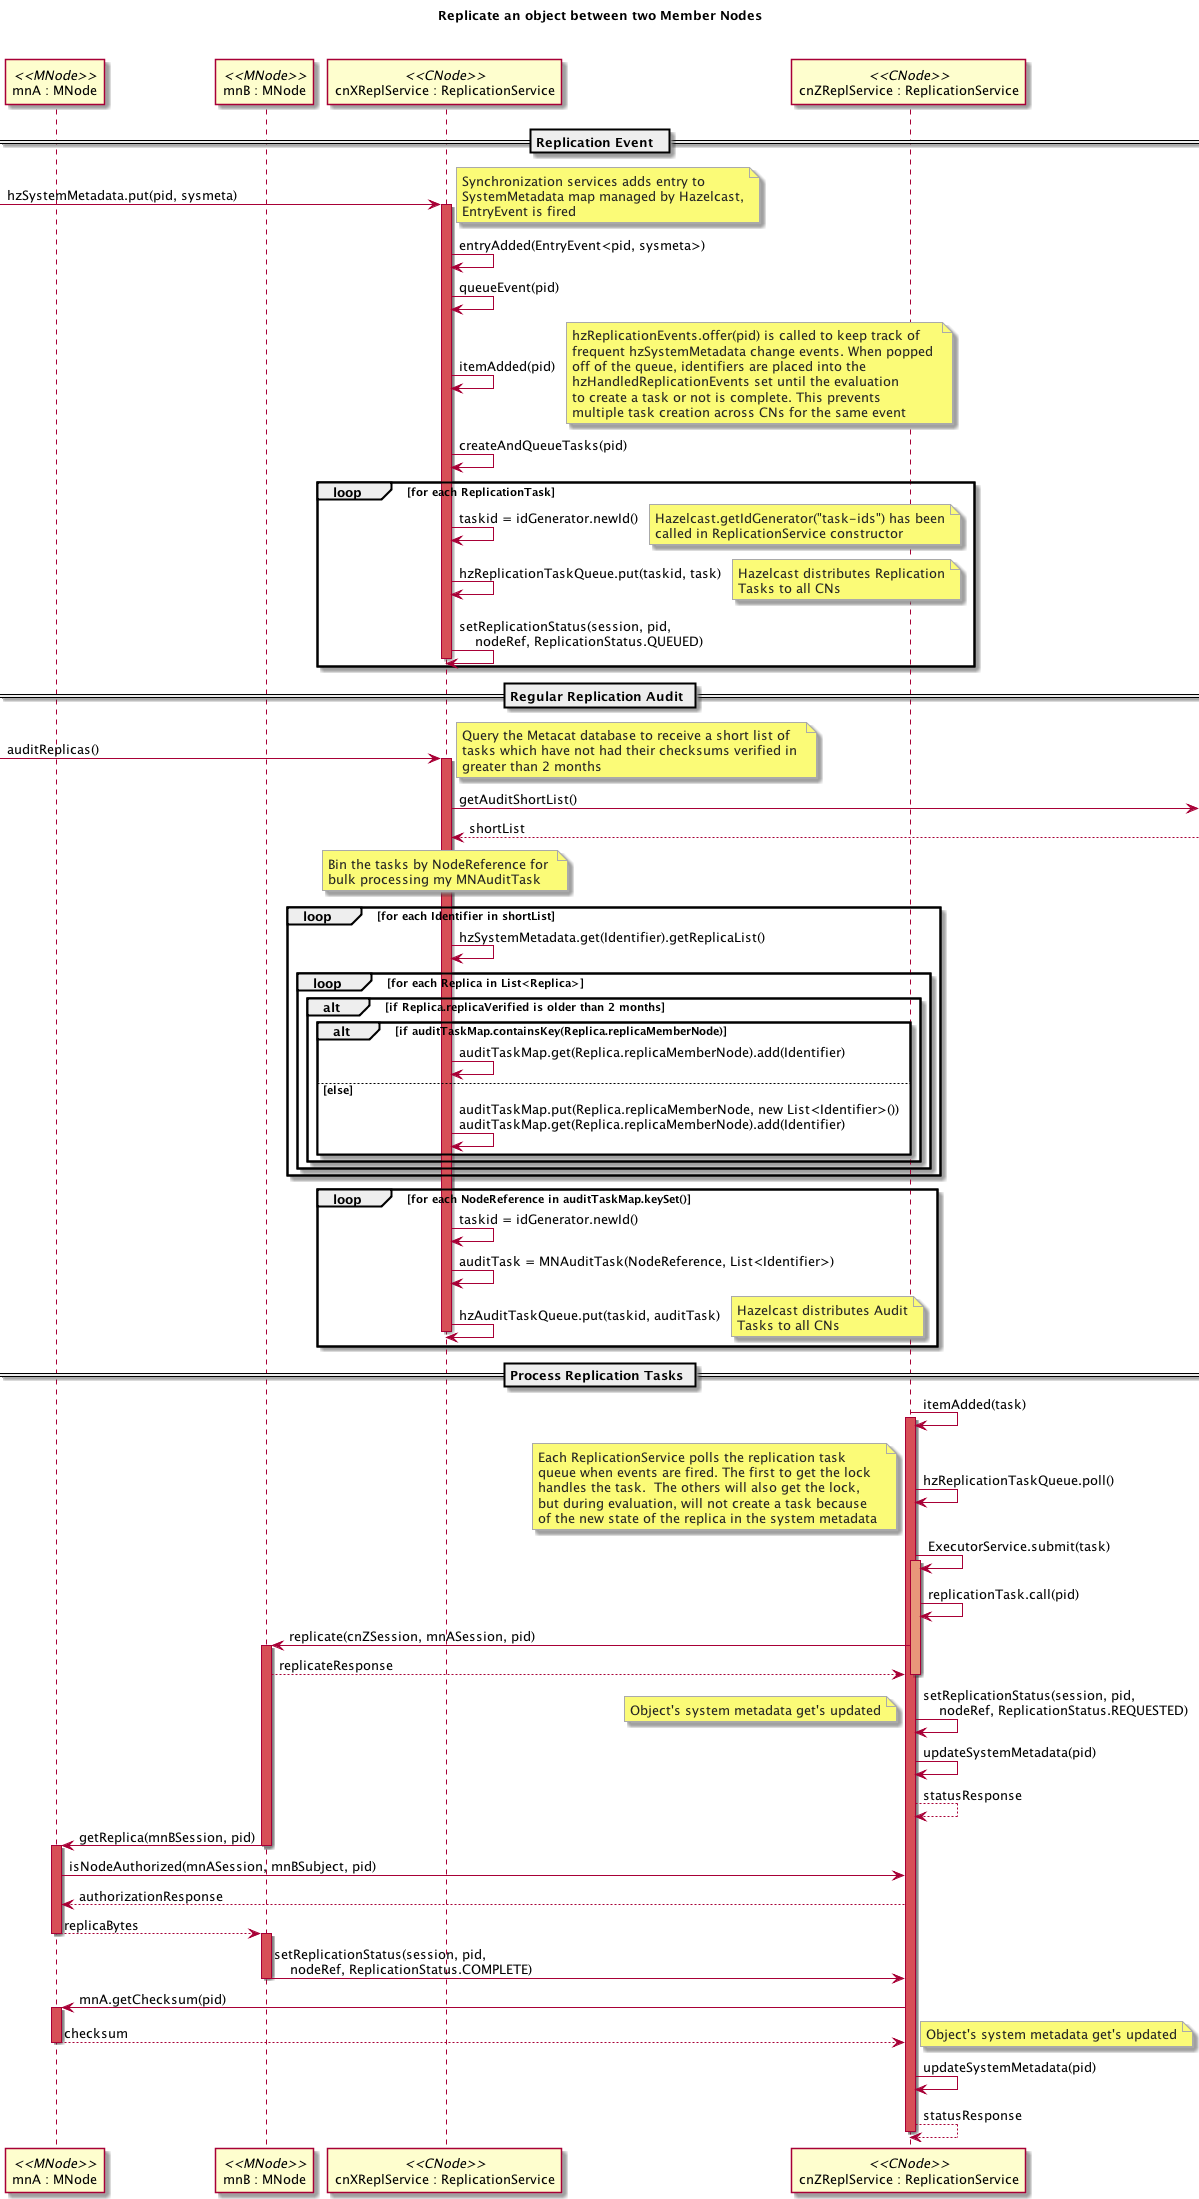

The diagram above was rendered by PlantUML. Its source (embedded in the PNG):
@startuml images/09_seq.png
skinparam notebordercolor #AAAAAA
skinparam notefontcolor #222222
title Replicate an object between two Member Nodes\n\n
participant "mnA : MNode" as mnA <<MNode>>
participant "mnB : MNode" as mnB <<MNode>>
participant "cnXReplService : ReplicationService" as cnXrepl <<CNode>>
participant "cnZReplService : ReplicationService" as cnZ <<CNode>>

== Replication Event  ==
[-> cnXrepl : hzSystemMetadata.put(pid, sysmeta)
activate cnXrepl #D74F57

note right
  Synchronization services adds entry to 
  SystemMetadata map managed by Hazelcast,
  EntryEvent is fired
end note

cnXrepl -> cnXrepl : entryAdded(EntryEvent<pid, sysmeta>)
cnXrepl -> cnXrepl : queueEvent(pid)
cnXrepl -> cnXrepl : itemAdded(pid)
note right
  hzReplicationEvents.offer(pid) is called to keep track of
  frequent hzSystemMetadata change events. When popped 
  off of the queue, identifiers are placed into the 
  hzHandledReplicationEvents set until the evaluation
  to create a task or not is complete. This prevents
  multiple task creation across CNs for the same event
end note

cnXrepl -> cnXrepl : createAndQueueTasks(pid)

loop for each ReplicationTask
cnXrepl -> cnXrepl : taskid = idGenerator.newId()
  note right
  Hazelcast.getIdGenerator("task-ids") has been
  called in ReplicationService constructor 
end note
cnXrepl -> cnXrepl : hzReplicationTaskQueue.put(taskid, task)
note right
  Hazelcast distributes Replication
  Tasks to all CNs
end note
cnXrepl -> cnXrepl: setReplicationStatus(session, pid,\n    nodeRef, ReplicationStatus.QUEUED)
deactivate cnXrepl
end loop

== Regular Replication Audit ==

 [-> cnXrepl : auditReplicas()
 activate cnXrepl #D74F57

 note right
   Query the Metacat database to receive a short list of 
   tasks which have not had their checksums verified in 
   greater than 2 months
 end note
 cnXrepl ->] : getAuditShortList()
 cnXrepl <--] : shortList

 note over cnXrepl
 Bin the tasks by NodeReference for 
 bulk processing my MNAuditTask
 end note
 loop for each Identifier in shortList
 cnXrepl -> cnXrepl : hzSystemMetadata.get(Identifier).getReplicaList()
 loop for each Replica in List<Replica>
 alt if Replica.replicaVerified is older than 2 months
 alt if auditTaskMap.containsKey(Replica.replicaMemberNode)
 cnXrepl -> cnXrepl : auditTaskMap.get(Replica.replicaMemberNode).add(Identifier)
 else else
 cnXrepl -> cnXrepl : auditTaskMap.put(Replica.replicaMemberNode, new List<Identifier>())\nauditTaskMap.get(Replica.replicaMemberNode).add(Identifier)
 end
 end
 end loop
 end loop
 loop for each NodeReference in auditTaskMap.keySet()
 cnXrepl -> cnXrepl : taskid = idGenerator.newId()
 cnXrepl -> cnXrepl : auditTask = MNAuditTask(NodeReference, List<Identifier>)
 cnXrepl -> cnXrepl : hzAuditTaskQueue.put(taskid, auditTask)
 end loop
 note right
   Hazelcast distributes Audit
   Tasks to all CNs
 end note
 deactivate cnXrepl

== Process Replication Tasks ==  
        
cnZ -> cnZ: itemAdded(task)
activate cnZ #D74F57
cnZ -> cnZ: hzReplicationTaskQueue.poll()
note left
  Each ReplicationService polls the replication task
  queue when events are fired. The first to get the lock
  handles the task.  The others will also get the lock,
  but during evaluation, will not create a task because
  of the new state of the replica in the system metadata 
end note

cnZ -> cnZ: ExecutorService.submit(task)
activate cnZ #DarkSalmon
cnZ -> cnZ: replicationTask.call(pid)
cnZ -> mnB: replicate(cnZSession, mnASession, pid)
activate mnB #D74F57
mnB --> cnZ: replicateResponse
deactivate cnZ 
cnZ -> cnZ: setReplicationStatus(session, pid,\n    nodeRef, ReplicationStatus.REQUESTED)

note left
 Object's system metadata get's updated
end note

cnZ -> cnZ: updateSystemMetadata(pid)
cnZ --> cnZ: statusResponse

mnB -> mnA: getReplica(mnBSession, pid)
deactivate mnB
activate mnA #D74F57
mnA -> cnZ: isNodeAuthorized(mnASession, mnBSubject, pid)
cnZ --> mnA: authorizationResponse
mnA --> mnB: replicaBytes
deactivate mnA
activate mnB #D74F57

mnB -> cnZ: setReplicationStatus(session, pid,\n    nodeRef, ReplicationStatus.COMPLETE)
deactivate mnB
cnZ -> mnA: mnA.getChecksum(pid)
activate mnA #D74F57
mnA --> cnZ : checksum

note right
Object's system metadata get's updated
end note

deactivate mnA
cnZ -> cnZ: updateSystemMetadata(pid)
cnZ --> cnZ: statusResponse
deactivate cnZ


deactivate cnZ
deactivate cnZ

@enduml